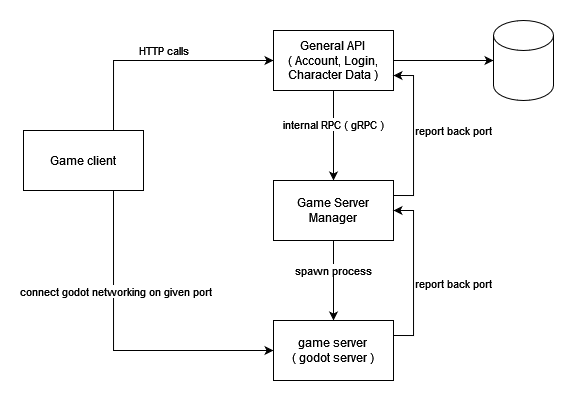

The diagram above was exported from draw.io. Its source (the exported page's mxGraphModel, read from the mxfile embedded in the PNG):
<mxGraphModel dx="981" dy="566" grid="1" gridSize="10" guides="1" tooltips="1" connect="1" arrows="1" fold="1" page="1" pageScale="1" pageWidth="850" pageHeight="1100" math="0" shadow="0">
  <root>
    <mxCell id="0" />
    <mxCell id="1" parent="0" />
    <mxCell id="jHObWE2mQ-0qJGJbCngZ-7" style="edgeStyle=orthogonalEdgeStyle;rounded=0;orthogonalLoop=1;jettySize=auto;html=1;exitX=0.75;exitY=0;exitDx=0;exitDy=0;entryX=0;entryY=0.5;entryDx=0;entryDy=0;" edge="1" parent="1" source="jHObWE2mQ-0qJGJbCngZ-3" target="jHObWE2mQ-0qJGJbCngZ-4">
      <mxGeometry relative="1" as="geometry" />
    </mxCell>
    <mxCell id="jHObWE2mQ-0qJGJbCngZ-9" value="HTTP calls" style="edgeLabel;html=1;align=center;verticalAlign=middle;resizable=0;points=[];" vertex="1" connectable="0" parent="jHObWE2mQ-0qJGJbCngZ-7">
      <mxGeometry x="0.087" y="-4" relative="1" as="geometry">
        <mxPoint x="-5" y="-14" as="offset" />
      </mxGeometry>
    </mxCell>
    <mxCell id="jHObWE2mQ-0qJGJbCngZ-19" style="edgeStyle=orthogonalEdgeStyle;rounded=0;orthogonalLoop=1;jettySize=auto;html=1;exitX=0.75;exitY=1;exitDx=0;exitDy=0;entryX=0;entryY=0.5;entryDx=0;entryDy=0;" edge="1" parent="1" source="jHObWE2mQ-0qJGJbCngZ-3" target="jHObWE2mQ-0qJGJbCngZ-12">
      <mxGeometry relative="1" as="geometry" />
    </mxCell>
    <mxCell id="jHObWE2mQ-0qJGJbCngZ-20" value="connect godot networking on given port" style="edgeLabel;html=1;align=center;verticalAlign=middle;resizable=0;points=[];" vertex="1" connectable="0" parent="jHObWE2mQ-0qJGJbCngZ-19">
      <mxGeometry x="-0.337" y="2" relative="1" as="geometry">
        <mxPoint y="-6" as="offset" />
      </mxGeometry>
    </mxCell>
    <mxCell id="jHObWE2mQ-0qJGJbCngZ-3" value="Game client" style="rounded=0;whiteSpace=wrap;html=1;" vertex="1" parent="1">
      <mxGeometry x="50" y="150" width="120" height="60" as="geometry" />
    </mxCell>
    <mxCell id="jHObWE2mQ-0qJGJbCngZ-6" style="edgeStyle=orthogonalEdgeStyle;rounded=0;orthogonalLoop=1;jettySize=auto;html=1;exitX=1;exitY=0.5;exitDx=0;exitDy=0;entryX=0;entryY=0.5;entryDx=0;entryDy=0;entryPerimeter=0;" edge="1" parent="1" source="jHObWE2mQ-0qJGJbCngZ-4" target="jHObWE2mQ-0qJGJbCngZ-5">
      <mxGeometry relative="1" as="geometry" />
    </mxCell>
    <mxCell id="jHObWE2mQ-0qJGJbCngZ-10" style="edgeStyle=orthogonalEdgeStyle;rounded=0;orthogonalLoop=1;jettySize=auto;html=1;exitX=0.5;exitY=1;exitDx=0;exitDy=0;entryX=0.5;entryY=0;entryDx=0;entryDy=0;" edge="1" parent="1" source="jHObWE2mQ-0qJGJbCngZ-4" target="jHObWE2mQ-0qJGJbCngZ-8">
      <mxGeometry relative="1" as="geometry" />
    </mxCell>
    <mxCell id="jHObWE2mQ-0qJGJbCngZ-11" value="internal RPC ( gRPC )" style="edgeLabel;html=1;align=center;verticalAlign=middle;resizable=0;points=[];" vertex="1" connectable="0" parent="jHObWE2mQ-0qJGJbCngZ-10">
      <mxGeometry x="-0.2437" relative="1" as="geometry">
        <mxPoint as="offset" />
      </mxGeometry>
    </mxCell>
    <mxCell id="jHObWE2mQ-0qJGJbCngZ-4" value="General API&lt;br&gt;( Account, Login, Character Data )" style="rounded=0;whiteSpace=wrap;html=1;" vertex="1" parent="1">
      <mxGeometry x="300" y="50" width="120" height="60" as="geometry" />
    </mxCell>
    <mxCell id="jHObWE2mQ-0qJGJbCngZ-5" value="" style="shape=cylinder3;whiteSpace=wrap;html=1;boundedLbl=1;backgroundOutline=1;size=15;" vertex="1" parent="1">
      <mxGeometry x="520" y="40" width="60" height="80" as="geometry" />
    </mxCell>
    <mxCell id="jHObWE2mQ-0qJGJbCngZ-13" style="edgeStyle=orthogonalEdgeStyle;rounded=0;orthogonalLoop=1;jettySize=auto;html=1;exitX=0.5;exitY=1;exitDx=0;exitDy=0;entryX=0.5;entryY=0;entryDx=0;entryDy=0;" edge="1" parent="1" source="jHObWE2mQ-0qJGJbCngZ-8" target="jHObWE2mQ-0qJGJbCngZ-12">
      <mxGeometry relative="1" as="geometry" />
    </mxCell>
    <mxCell id="jHObWE2mQ-0qJGJbCngZ-14" value="spawn process" style="edgeLabel;html=1;align=center;verticalAlign=middle;resizable=0;points=[];" vertex="1" connectable="0" parent="jHObWE2mQ-0qJGJbCngZ-13">
      <mxGeometry x="-0.3034" relative="1" as="geometry">
        <mxPoint y="2" as="offset" />
      </mxGeometry>
    </mxCell>
    <mxCell id="jHObWE2mQ-0qJGJbCngZ-16" style="edgeStyle=orthogonalEdgeStyle;rounded=0;orthogonalLoop=1;jettySize=auto;html=1;exitX=1;exitY=0.25;exitDx=0;exitDy=0;entryX=1;entryY=0.75;entryDx=0;entryDy=0;" edge="1" parent="1" source="jHObWE2mQ-0qJGJbCngZ-8" target="jHObWE2mQ-0qJGJbCngZ-4">
      <mxGeometry relative="1" as="geometry" />
    </mxCell>
    <mxCell id="jHObWE2mQ-0qJGJbCngZ-8" value="Game Server Manager" style="rounded=0;whiteSpace=wrap;html=1;" vertex="1" parent="1">
      <mxGeometry x="300" y="200" width="120" height="60" as="geometry" />
    </mxCell>
    <mxCell id="jHObWE2mQ-0qJGJbCngZ-15" style="edgeStyle=orthogonalEdgeStyle;rounded=0;orthogonalLoop=1;jettySize=auto;html=1;exitX=1;exitY=0.25;exitDx=0;exitDy=0;entryX=1;entryY=0.5;entryDx=0;entryDy=0;" edge="1" parent="1" source="jHObWE2mQ-0qJGJbCngZ-12" target="jHObWE2mQ-0qJGJbCngZ-8">
      <mxGeometry relative="1" as="geometry" />
    </mxCell>
    <mxCell id="jHObWE2mQ-0qJGJbCngZ-17" value="report back port" style="edgeLabel;html=1;align=center;verticalAlign=middle;resizable=0;points=[];" vertex="1" connectable="0" parent="jHObWE2mQ-0qJGJbCngZ-15">
      <mxGeometry x="-0.1266" y="-2" relative="1" as="geometry">
        <mxPoint x="38" as="offset" />
      </mxGeometry>
    </mxCell>
    <mxCell id="jHObWE2mQ-0qJGJbCngZ-12" value="game server&lt;br&gt;( godot server )" style="rounded=0;whiteSpace=wrap;html=1;" vertex="1" parent="1">
      <mxGeometry x="300" y="340" width="120" height="60" as="geometry" />
    </mxCell>
    <mxCell id="jHObWE2mQ-0qJGJbCngZ-18" value="report back port" style="edgeLabel;html=1;align=center;verticalAlign=middle;resizable=0;points=[];" vertex="1" connectable="0" parent="1">
      <mxGeometry x="480.0044827586207" y="149.99520208912278" as="geometry" />
    </mxCell>
  </root>
</mxGraphModel>